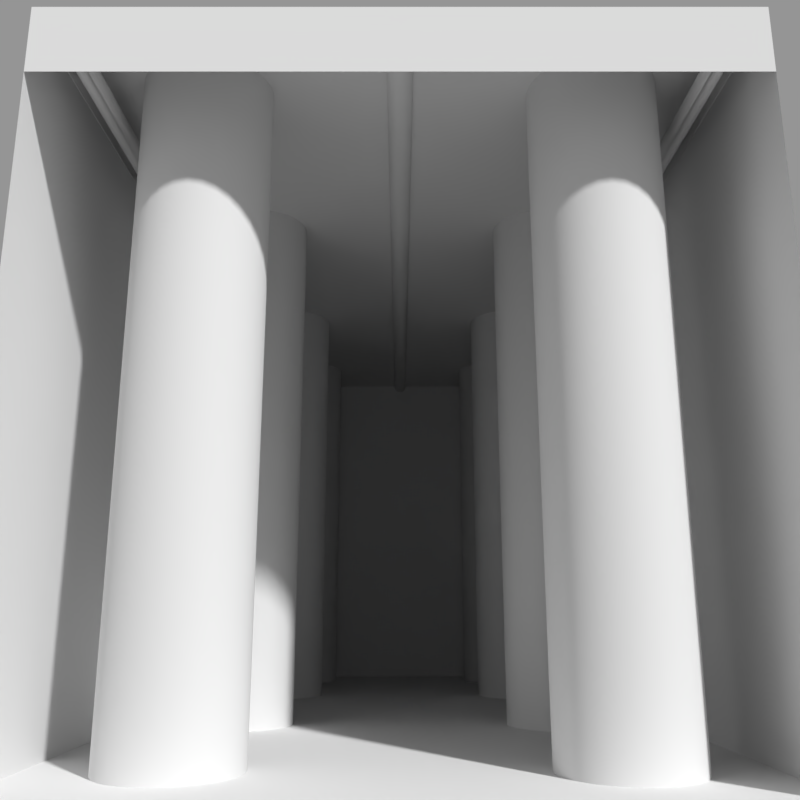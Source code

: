 # Source: pbrt-cylinders_2_79.blend  (saved by Blender 2.79.0; exported with 4.5.12 LTS)
import bpy
from mathutils import Matrix  # noqa: F401  (used for matrix-valued properties, if any)

bpy.ops.wm.read_factory_settings(use_empty=True)
scene = bpy.context.scene
scene.name = 'Scene'

# ---- collections
col_collection_1 = bpy.data.collections.new('Collection 1'); scene.collection.children.link(col_collection_1)

# ---- materials (node trees are filled in below, after node groups)
mat_pbrtcylinderemitmiddle = bpy.data.materials.new('PbrtCylinderEmitMiddle')
mat_pbrtcylinderemitmiddle.alpha_threshold = 0.0
mat_pbrtcylinderemitmiddle.use_transparent_shadow = False
mat_pbrtcylinderemitmiddle.roughness = 0.0
mat_pbrtcylinderemitmiddle.specular_intensity = 0.0
mat_pbrtcylinderopen2 = bpy.data.materials.new('PbrtCylinderOpen2')
mat_pbrtcylinderopen2.alpha_threshold = 0.0
mat_pbrtcylinderopen2.use_transparent_shadow = False
mat_pbrtcylinderopen2.roughness = 2.98e-08
mat_pbrtcylinderopen2.specular_intensity = 0.0
mat_pbrtcylinderopen1 = bpy.data.materials.new('PbrtCylinderOpen1')
mat_pbrtcylinderopen1.alpha_threshold = 0.0
mat_pbrtcylinderopen1.use_transparent_shadow = False
mat_pbrtcylinderopen1.roughness = 2.98e-08
mat_pbrtcylinderopen1.specular_intensity = 0.0
mat_pbrtcylinderemit2 = bpy.data.materials.new('PbrtCylinderEmit2')
mat_pbrtcylinderemit2.alpha_threshold = 0.0
mat_pbrtcylinderemit2.use_transparent_shadow = False
mat_pbrtcylinderemit2.roughness = 0.0
mat_pbrtcylinderemit2.specular_intensity = 0.0
mat_pbrtcylinderemit1 = bpy.data.materials.new('PbrtCylinderEmit1')
mat_pbrtcylinderemit1.alpha_threshold = 0.0
mat_pbrtcylinderemit1.use_transparent_shadow = False
mat_pbrtcylinderemit1.roughness = 0.0
mat_pbrtcylinderemit1.specular_intensity = 0.0
mat_pbrtcylinderr4 = bpy.data.materials.new('PbrtCylinderR4')
mat_pbrtcylinderr4.alpha_threshold = 0.0
mat_pbrtcylinderr4.use_transparent_shadow = False
mat_pbrtcylinderr4.roughness = 2.98e-08
mat_pbrtcylinderr4.specular_intensity = 0.0
mat_pbrtcylinderl4 = bpy.data.materials.new('PbrtCylinderL4')
mat_pbrtcylinderl4.alpha_threshold = 0.0
mat_pbrtcylinderl4.use_transparent_shadow = False
mat_pbrtcylinderl4.roughness = 2.98e-08
mat_pbrtcylinderl4.specular_intensity = 0.0
mat_pbrtcylinderl3 = bpy.data.materials.new('PbrtCylinderL3')
mat_pbrtcylinderl3.alpha_threshold = 0.0
mat_pbrtcylinderl3.use_transparent_shadow = False
mat_pbrtcylinderl3.roughness = 2.98e-08
mat_pbrtcylinderl3.specular_intensity = 0.0
mat_pbrtcylinderr3 = bpy.data.materials.new('PbrtCylinderR3')
mat_pbrtcylinderr3.alpha_threshold = 0.0
mat_pbrtcylinderr3.use_transparent_shadow = False
mat_pbrtcylinderr3.roughness = 2.98e-08
mat_pbrtcylinderr3.specular_intensity = 0.0
mat_pbrtcylinderl2 = bpy.data.materials.new('PbrtCylinderL2')
mat_pbrtcylinderl2.alpha_threshold = 0.0
mat_pbrtcylinderl2.use_transparent_shadow = False
mat_pbrtcylinderl2.roughness = 2.98e-08
mat_pbrtcylinderl2.specular_intensity = 0.0
mat_pbrtcylinderr2 = bpy.data.materials.new('PbrtCylinderR2')
mat_pbrtcylinderr2.alpha_threshold = 0.0
mat_pbrtcylinderr2.use_transparent_shadow = False
mat_pbrtcylinderr2.roughness = 2.98e-08
mat_pbrtcylinderr2.specular_intensity = 0.0
mat_pbrtcylinderr1 = bpy.data.materials.new('PbrtCylinderR1')
mat_pbrtcylinderr1.alpha_threshold = 0.0
mat_pbrtcylinderr1.use_transparent_shadow = False
mat_pbrtcylinderr1.roughness = 2.98e-08
mat_pbrtcylinderr1.specular_intensity = 0.0
mat_pbrtcylinderl1 = bpy.data.materials.new('PbrtCylinderL1')
mat_pbrtcylinderl1.alpha_threshold = 0.0
mat_pbrtcylinderl1.use_transparent_shadow = False
mat_pbrtcylinderl1.roughness = 2.98e-08
mat_pbrtcylinderl1.specular_intensity = 0.0
mat_room = bpy.data.materials.new('Room')
mat_room.alpha_threshold = 0.0
mat_room.use_transparent_shadow = False
mat_room.roughness = 0.0
mat_room.specular_intensity = 0.0

# ---- material node trees

# ---- cameras
cam_camera = bpy.data.cameras.new('Camera')
cam_camera.clip_end = 100.0
cam_camera.lens = 34.31
cam_camera.sensor_width = 32.0
cam_camera.sensor_height = 18.0
cam_camera.display_size = 2.0
cam_camera.lens_unit = 'FOV'
cam_camera.dof.focus_distance = 0.0
cam_camera.dof.aperture_fstop = 128.0
cam_camera.dof.aperture_blades = 6

# ---- meshes
me_pbrtcylinderemitmiddle = bpy.data.meshes.new('PbrtCylinderEmitMiddle')
me_pbrtcylinderemitmiddle.from_pydata([(0.2, 0.0, -10.0), (0.2, 0.0, 10.0), (0.199, 0.0196, -10.0), (0.199, 0.0196, 10.0), (0.1962, 0.03902, -10.0), (0.1962, 0.03902, 10.0), (0.1914, 0.05806, -10.0), (0.1914, 0.05806, 10.0), (0.1848, 0.07654, -10.0), (0.1848, 0.07654, 10.0), (0.1764, 0.09428, -10.0), (0.1764, 0.09428, 10.0), (0.1663, 0.1111, -10.0), (0.1663, 0.1111, 10.0), (0.1546, 0.1269, -10.0), (0.1546, 0.1269, 10.0), (0.1414, 0.1414, -10.0), (0.1414, 0.1414, 10.0), (0.1269, 0.1546, -10.0), (0.1269, 0.1546, 10.0), (0.1111, 0.1663, -10.0), (0.1111, 0.1663, 10.0), (0.09428, 0.1764, -10.0), (0.09428, 0.1764, 10.0), (0.07654, 0.1848, -10.0), (0.07654, 0.1848, 10.0), (0.05806, 0.1914, -10.0), (0.05806, 0.1914, 10.0), (0.03902, 0.1962, -10.0), (0.03902, 0.1962, 10.0), (0.0196, 0.199, -10.0), (0.0196, 0.199, 10.0), (1.863e-09, 0.2, -10.0), (1.863e-09, 0.2, 10.0), (-0.0196, 0.199, -10.0), (-0.0196, 0.199, 10.0), (-0.03902, 0.1962, -10.0), (-0.03902, 0.1962, 10.0), (-0.05806, 0.1914, -10.0), (-0.05806, 0.1914, 10.0), (-0.07654, 0.1848, -10.0), (-0.07654, 0.1848, 10.0), (-0.09428, 0.1764, -10.0), (-0.09428, 0.1764, 10.0), (-0.1111, 0.1663, -10.0), (-0.1111, 0.1663, 10.0), (-0.1269, 0.1546, -10.0), (-0.1269, 0.1546, 10.0), (-0.1414, 0.1414, -10.0), (-0.1414, 0.1414, 10.0), (-0.1546, 0.1269, -10.0), (-0.1546, 0.1269, 10.0), (-0.1663, 0.1111, -10.0), (-0.1663, 0.1111, 10.0), (-0.1764, 0.09428, -10.0), (-0.1764, 0.09428, 10.0), (-0.1848, 0.07654, -10.0), (-0.1848, 0.07654, 10.0), (-0.1914, 0.05806, -10.0), (-0.1914, 0.05806, 10.0), (-0.1962, 0.03902, -10.0), (-0.1962, 0.03902, 10.0), (-0.199, 0.0196, -10.0), (-0.199, 0.0196, 10.0), (-0.2, -1.304e-08, -10.0), (-0.2, -1.304e-08, 10.0)], [], [(0, 2, 3, 1), (2, 4, 5, 3), (4, 6, 7, 5), (6, 8, 9, 7), (8, 10, 11, 9), (10, 12, 13, 11), (12, 14, 15, 13), (14, 16, 17, 15), (16, 18, 19, 17), (18, 20, 21, 19), (20, 22, 23, 21), (22, 24, 25, 23), (24, 26, 27, 25), (26, 28, 29, 27), (28, 30, 31, 29), (30, 32, 33, 31), (32, 34, 35, 33), (34, 36, 37, 35), (36, 38, 39, 37), (38, 40, 41, 39), (40, 42, 43, 41), (42, 44, 45, 43), (44, 46, 47, 45), (46, 48, 49, 47), (48, 50, 51, 49), (50, 52, 53, 51), (52, 54, 55, 53), (54, 56, 57, 55), (56, 58, 59, 57), (58, 60, 61, 59), (60, 62, 63, 61), (62, 64, 65, 63)])
me_pbrtcylinderemitmiddle.polygons.foreach_set('use_smooth', [True] * 32)
me_pbrtcylinderemitmiddle.materials.append(mat_pbrtcylinderemitmiddle)
me_pbrtcylinderemitmiddle.use_remesh_preserve_volume = False
me_pbrtcylinderemitmiddle.use_remesh_preserve_attributes = False
me_pbrtcylinderemitmiddle.use_mirror_vertex_groups = False
me_pbrtcylinderemitmiddle.update()
me_pbrtcylinderopen2 = bpy.data.meshes.new('PbrtCylinderOpen2')
me_pbrtcylinderopen2.from_pydata([(0.2, 0.0, -10.0), (0.2, 0.0, 10.0), (0.1978, 0.02935, -10.0), (0.1978, 0.02935, 10.0), (0.1914, 0.05806, -10.0), (0.1914, 0.05806, 10.0), (0.1808, 0.08551, -10.0), (0.1808, 0.08551, 10.0), (0.1663, 0.1111, -10.0), (0.1663, 0.1111, 10.0), (0.1482, 0.1343, -10.0), (0.1482, 0.1343, 10.0), (0.1269, 0.1546, -10.0), (0.1269, 0.1546, 10.0), (0.1028, 0.1715, -10.0), (0.1028, 0.1715, 10.0), (0.07654, 0.1848, -10.0), (0.07654, 0.1848, 10.0), (0.0486, 0.194, -10.0), (0.0486, 0.194, 10.0), (0.0196, 0.199, -10.0), (0.0196, 0.199, 10.0), (-0.009814, 0.1998, -10.0), (-0.009814, 0.1998, 10.0), (-0.03902, 0.1962, -10.0), (-0.03902, 0.1962, 10.0), (-0.06738, 0.1883, -10.0), (-0.06738, 0.1883, 10.0), (-0.09428, 0.1764, -10.0), (-0.09428, 0.1764, 10.0), (-0.1191, 0.1606, -10.0), (-0.1191, 0.1606, 10.0), (-0.1414, 0.1414, -10.0), (-0.1414, 0.1414, 10.0), (-0.1606, 0.1191, -10.0), (-0.1606, 0.1191, 10.0), (-0.1764, 0.09428, -10.0), (-0.1764, 0.09428, 10.0), (-0.1883, 0.06738, -10.0), (-0.1883, 0.06738, 10.0), (-0.1962, 0.03902, -10.0), (-0.1962, 0.03902, 10.0), (-0.1998, 0.009814, -10.0), (-0.1998, 0.009814, 10.0), (-0.199, -0.0196, -10.0), (-0.199, -0.0196, 10.0), (-0.194, -0.0486, -10.0), (-0.194, -0.0486, 10.0), (-0.1848, -0.07654, -10.0), (-0.1848, -0.07654, 10.0), (-0.1715, -0.1028, -10.0), (-0.1715, -0.1028, 10.0), (-0.1546, -0.1269, -10.0), (-0.1546, -0.1269, 10.0), (-0.1343, -0.1482, -10.0), (-0.1343, -0.1482, 10.0), (-0.1111, -0.1663, -10.0), (-0.1111, -0.1663, 10.0), (-0.08551, -0.1808, -10.0), (-0.08551, -0.1808, 10.0), (-0.05806, -0.1914, -10.0), (-0.05806, -0.1914, 10.0), (-0.02935, -0.1978, -10.0), (-0.02935, -0.1978, 10.0), (-2.608e-08, -0.2, -10.0), (-2.608e-08, -0.2, 10.0)], [], [(0, 2, 3, 1), (2, 4, 5, 3), (4, 6, 7, 5), (6, 8, 9, 7), (8, 10, 11, 9), (10, 12, 13, 11), (12, 14, 15, 13), (14, 16, 17, 15), (16, 18, 19, 17), (18, 20, 21, 19), (20, 22, 23, 21), (22, 24, 25, 23), (24, 26, 27, 25), (26, 28, 29, 27), (28, 30, 31, 29), (30, 32, 33, 31), (32, 34, 35, 33), (34, 36, 37, 35), (36, 38, 39, 37), (38, 40, 41, 39), (40, 42, 43, 41), (42, 44, 45, 43), (44, 46, 47, 45), (46, 48, 49, 47), (48, 50, 51, 49), (50, 52, 53, 51), (52, 54, 55, 53), (54, 56, 57, 55), (56, 58, 59, 57), (58, 60, 61, 59), (60, 62, 63, 61), (62, 64, 65, 63)])
me_pbrtcylinderopen2.polygons.foreach_set('use_smooth', [True] * 32)
me_pbrtcylinderopen2.materials.append(mat_pbrtcylinderopen2)
me_pbrtcylinderopen2.use_remesh_preserve_volume = False
me_pbrtcylinderopen2.use_remesh_preserve_attributes = False
me_pbrtcylinderopen2.use_mirror_vertex_groups = False
me_pbrtcylinderopen2.update()
me_pbrtcylinderopen1 = bpy.data.meshes.new('PbrtCylinderOpen1')
me_pbrtcylinderopen1.from_pydata([(0.2, 0.0, -10.0), (0.2, 0.0, 10.0), (0.1978, 0.02935, -10.0), (0.1978, 0.02935, 10.0), (0.1914, 0.05806, -10.0), (0.1914, 0.05806, 10.0), (0.1808, 0.08551, -10.0), (0.1808, 0.08551, 10.0), (0.1663, 0.1111, -10.0), (0.1663, 0.1111, 10.0), (0.1482, 0.1343, -10.0), (0.1482, 0.1343, 10.0), (0.1269, 0.1546, -10.0), (0.1269, 0.1546, 10.0), (0.1028, 0.1715, -10.0), (0.1028, 0.1715, 10.0), (0.07654, 0.1848, -10.0), (0.07654, 0.1848, 10.0), (0.0486, 0.194, -10.0), (0.0486, 0.194, 10.0), (0.0196, 0.199, -10.0), (0.0196, 0.199, 10.0), (-0.009814, 0.1998, -10.0), (-0.009814, 0.1998, 10.0), (-0.03902, 0.1962, -10.0), (-0.03902, 0.1962, 10.0), (-0.06738, 0.1883, -10.0), (-0.06738, 0.1883, 10.0), (-0.09428, 0.1764, -10.0), (-0.09428, 0.1764, 10.0), (-0.1191, 0.1606, -10.0), (-0.1191, 0.1606, 10.0), (-0.1414, 0.1414, -10.0), (-0.1414, 0.1414, 10.0), (-0.1606, 0.1191, -10.0), (-0.1606, 0.1191, 10.0), (-0.1764, 0.09428, -10.0), (-0.1764, 0.09428, 10.0), (-0.1883, 0.06738, -10.0), (-0.1883, 0.06738, 10.0), (-0.1962, 0.03902, -10.0), (-0.1962, 0.03902, 10.0), (-0.1998, 0.009814, -10.0), (-0.1998, 0.009814, 10.0), (-0.199, -0.0196, -10.0), (-0.199, -0.0196, 10.0), (-0.194, -0.0486, -10.0), (-0.194, -0.0486, 10.0), (-0.1848, -0.07654, -10.0), (-0.1848, -0.07654, 10.0), (-0.1715, -0.1028, -10.0), (-0.1715, -0.1028, 10.0), (-0.1546, -0.1269, -10.0), (-0.1546, -0.1269, 10.0), (-0.1343, -0.1482, -10.0), (-0.1343, -0.1482, 10.0), (-0.1111, -0.1663, -10.0), (-0.1111, -0.1663, 10.0), (-0.08551, -0.1808, -10.0), (-0.08551, -0.1808, 10.0), (-0.05806, -0.1914, -10.0), (-0.05806, -0.1914, 10.0), (-0.02935, -0.1978, -10.0), (-0.02935, -0.1978, 10.0), (-2.608e-08, -0.2, -10.0), (-2.608e-08, -0.2, 10.0)], [], [(0, 2, 3, 1), (2, 4, 5, 3), (4, 6, 7, 5), (6, 8, 9, 7), (8, 10, 11, 9), (10, 12, 13, 11), (12, 14, 15, 13), (14, 16, 17, 15), (16, 18, 19, 17), (18, 20, 21, 19), (20, 22, 23, 21), (22, 24, 25, 23), (24, 26, 27, 25), (26, 28, 29, 27), (28, 30, 31, 29), (30, 32, 33, 31), (32, 34, 35, 33), (34, 36, 37, 35), (36, 38, 39, 37), (38, 40, 41, 39), (40, 42, 43, 41), (42, 44, 45, 43), (44, 46, 47, 45), (46, 48, 49, 47), (48, 50, 51, 49), (50, 52, 53, 51), (52, 54, 55, 53), (54, 56, 57, 55), (56, 58, 59, 57), (58, 60, 61, 59), (60, 62, 63, 61), (62, 64, 65, 63)])
me_pbrtcylinderopen1.polygons.foreach_set('use_smooth', [True] * 32)
me_pbrtcylinderopen1.materials.append(mat_pbrtcylinderopen1)
me_pbrtcylinderopen1.use_remesh_preserve_volume = False
me_pbrtcylinderopen1.use_remesh_preserve_attributes = False
me_pbrtcylinderopen1.use_mirror_vertex_groups = False
me_pbrtcylinderopen1.update()
me_pbrtcylinderemit2 = bpy.data.meshes.new('PbrtCylinderEmit2')
me_pbrtcylinderemit2.from_pydata([(0.1, 0.0, -10.0), (0.1, 0.0, 10.0), (0.09808, 0.01951, -10.0), (0.09808, 0.01951, 10.0), (0.09239, 0.03827, -10.0), (0.09239, 0.03827, 10.0), (0.08315, 0.05556, -10.0), (0.08315, 0.05556, 10.0), (0.07071, 0.07071, -10.0), (0.07071, 0.07071, 10.0), (0.05556, 0.08315, -10.0), (0.05556, 0.08315, 10.0), (0.03827, 0.09239, -10.0), (0.03827, 0.09239, 10.0), (0.01951, 0.09808, -10.0), (0.01951, 0.09808, 10.0), (-7.451e-09, 0.1, -10.0), (-7.451e-09, 0.1, 10.0), (-0.01951, 0.09808, -10.0), (-0.01951, 0.09808, 10.0), (-0.03827, 0.09239, -10.0), (-0.03827, 0.09239, 10.0), (-0.05556, 0.08315, -10.0), (-0.05556, 0.08315, 10.0), (-0.07071, 0.07071, -10.0), (-0.07071, 0.07071, 10.0), (-0.08315, 0.05556, -10.0), (-0.08315, 0.05556, 10.0), (-0.09239, 0.03827, -10.0), (-0.09239, 0.03827, 10.0), (-0.09808, 0.01951, -10.0), (-0.09808, 0.01951, 10.0), (-0.1, -1.118e-08, -10.0), (-0.1, -1.118e-08, 10.0), (-0.09808, -0.01951, -10.0), (-0.09808, -0.01951, 10.0), (-0.09239, -0.03827, -10.0), (-0.09239, -0.03827, 10.0), (-0.08315, -0.05556, -10.0), (-0.08315, -0.05556, 10.0), (-0.07071, -0.07071, -10.0), (-0.07071, -0.07071, 10.0), (-0.05556, -0.08315, -10.0), (-0.05556, -0.08315, 10.0), (-0.03827, -0.09239, -10.0), (-0.03827, -0.09239, 10.0), (-0.01951, -0.09808, -10.0), (-0.01951, -0.09808, 10.0), (1.49e-08, -0.1, -10.0), (1.49e-08, -0.1, 10.0), (0.01951, -0.09808, -10.0), (0.01951, -0.09808, 10.0), (0.03827, -0.09239, -10.0), (0.03827, -0.09239, 10.0), (0.05556, -0.08315, -10.0), (0.05556, -0.08315, 10.0), (0.07071, -0.07071, -10.0), (0.07071, -0.07071, 10.0), (0.08315, -0.05556, -10.0), (0.08315, -0.05556, 10.0), (0.09239, -0.03827, -10.0), (0.09239, -0.03827, 10.0), (0.09808, -0.01951, -10.0), (0.09808, -0.01951, 10.0)], [], [(0, 2, 3, 1), (2, 4, 5, 3), (4, 6, 7, 5), (6, 8, 9, 7), (8, 10, 11, 9), (10, 12, 13, 11), (12, 14, 15, 13), (14, 16, 17, 15), (16, 18, 19, 17), (18, 20, 21, 19), (20, 22, 23, 21), (22, 24, 25, 23), (24, 26, 27, 25), (26, 28, 29, 27), (28, 30, 31, 29), (30, 32, 33, 31), (32, 34, 35, 33), (34, 36, 37, 35), (36, 38, 39, 37), (38, 40, 41, 39), (40, 42, 43, 41), (42, 44, 45, 43), (44, 46, 47, 45), (46, 48, 49, 47), (48, 50, 51, 49), (50, 52, 53, 51), (52, 54, 55, 53), (54, 56, 57, 55), (56, 58, 59, 57), (58, 60, 61, 59), (60, 62, 63, 61), (62, 0, 1, 63)])
me_pbrtcylinderemit2.polygons.foreach_set('use_smooth', [True] * 32)
me_pbrtcylinderemit2.materials.append(mat_pbrtcylinderemit2)
me_pbrtcylinderemit2.use_remesh_preserve_volume = False
me_pbrtcylinderemit2.use_remesh_preserve_attributes = False
me_pbrtcylinderemit2.use_mirror_vertex_groups = False
me_pbrtcylinderemit2.update()
me_pbrtcylinderemit1 = bpy.data.meshes.new('PbrtCylinderEmit1')
me_pbrtcylinderemit1.from_pydata([(0.1, 0.0, -10.0), (0.1, 0.0, 10.0), (0.09808, 0.01951, -10.0), (0.09808, 0.01951, 10.0), (0.09239, 0.03827, -10.0), (0.09239, 0.03827, 10.0), (0.08315, 0.05556, -10.0), (0.08315, 0.05556, 10.0), (0.07071, 0.07071, -10.0), (0.07071, 0.07071, 10.0), (0.05556, 0.08315, -10.0), (0.05556, 0.08315, 10.0), (0.03827, 0.09239, -10.0), (0.03827, 0.09239, 10.0), (0.01951, 0.09808, -10.0), (0.01951, 0.09808, 10.0), (-7.451e-09, 0.1, -10.0), (-7.451e-09, 0.1, 10.0), (-0.01951, 0.09808, -10.0), (-0.01951, 0.09808, 10.0), (-0.03827, 0.09239, -10.0), (-0.03827, 0.09239, 10.0), (-0.05556, 0.08315, -10.0), (-0.05556, 0.08315, 10.0), (-0.07071, 0.07071, -10.0), (-0.07071, 0.07071, 10.0), (-0.08315, 0.05556, -10.0), (-0.08315, 0.05556, 10.0), (-0.09239, 0.03827, -10.0), (-0.09239, 0.03827, 10.0), (-0.09808, 0.01951, -10.0), (-0.09808, 0.01951, 10.0), (-0.1, -1.118e-08, -10.0), (-0.1, -1.118e-08, 10.0), (-0.09808, -0.01951, -10.0), (-0.09808, -0.01951, 10.0), (-0.09239, -0.03827, -10.0), (-0.09239, -0.03827, 10.0), (-0.08315, -0.05556, -10.0), (-0.08315, -0.05556, 10.0), (-0.07071, -0.07071, -10.0), (-0.07071, -0.07071, 10.0), (-0.05556, -0.08315, -10.0), (-0.05556, -0.08315, 10.0), (-0.03827, -0.09239, -10.0), (-0.03827, -0.09239, 10.0), (-0.01951, -0.09808, -10.0), (-0.01951, -0.09808, 10.0), (1.49e-08, -0.1, -10.0), (1.49e-08, -0.1, 10.0), (0.01951, -0.09808, -10.0), (0.01951, -0.09808, 10.0), (0.03827, -0.09239, -10.0), (0.03827, -0.09239, 10.0), (0.05556, -0.08315, -10.0), (0.05556, -0.08315, 10.0), (0.07071, -0.07071, -10.0), (0.07071, -0.07071, 10.0), (0.08315, -0.05556, -10.0), (0.08315, -0.05556, 10.0), (0.09239, -0.03827, -10.0), (0.09239, -0.03827, 10.0), (0.09808, -0.01951, -10.0), (0.09808, -0.01951, 10.0)], [], [(0, 2, 3, 1), (2, 4, 5, 3), (4, 6, 7, 5), (6, 8, 9, 7), (8, 10, 11, 9), (10, 12, 13, 11), (12, 14, 15, 13), (14, 16, 17, 15), (16, 18, 19, 17), (18, 20, 21, 19), (20, 22, 23, 21), (22, 24, 25, 23), (24, 26, 27, 25), (26, 28, 29, 27), (28, 30, 31, 29), (30, 32, 33, 31), (32, 34, 35, 33), (34, 36, 37, 35), (36, 38, 39, 37), (38, 40, 41, 39), (40, 42, 43, 41), (42, 44, 45, 43), (44, 46, 47, 45), (46, 48, 49, 47), (48, 50, 51, 49), (50, 52, 53, 51), (52, 54, 55, 53), (54, 56, 57, 55), (56, 58, 59, 57), (58, 60, 61, 59), (60, 62, 63, 61), (62, 0, 1, 63)])
me_pbrtcylinderemit1.polygons.foreach_set('use_smooth', [True] * 32)
me_pbrtcylinderemit1.materials.append(mat_pbrtcylinderemit1)
me_pbrtcylinderemit1.use_remesh_preserve_volume = False
me_pbrtcylinderemit1.use_remesh_preserve_attributes = False
me_pbrtcylinderemit1.use_mirror_vertex_groups = False
me_pbrtcylinderemit1.update()
me_pbrtcylinderr4 = bpy.data.meshes.new('PbrtCylinderR4')
me_pbrtcylinderr4.from_pydata([(1.0, 0.0, 0.0), (1.0, 0.0, 10.0), (0.9808, 0.1951, 0.0), (0.9808, 0.1951, 10.0), (0.9239, 0.3827, 0.0), (0.9239, 0.3827, 10.0), (0.8315, 0.5556, 0.0), (0.8315, 0.5556, 10.0), (0.7071, 0.7071, 0.0), (0.7071, 0.7071, 10.0), (0.5556, 0.8315, 0.0), (0.5556, 0.8315, 10.0), (0.3827, 0.9239, 0.0), (0.3827, 0.9239, 10.0), (0.1951, 0.9808, 0.0), (0.1951, 0.9808, 10.0), (-1.639e-07, 1.0, 0.0), (-1.639e-07, 1.0, 10.0), (-0.1951, 0.9808, 0.0), (-0.1951, 0.9808, 10.0), (-0.3827, 0.9239, 0.0), (-0.3827, 0.9239, 10.0), (-0.5556, 0.8315, 0.0), (-0.5556, 0.8315, 10.0), (-0.7071, 0.7071, 0.0), (-0.7071, 0.7071, 10.0), (-0.8315, 0.5556, 0.0), (-0.8315, 0.5556, 10.0), (-0.9239, 0.3827, 0.0), (-0.9239, 0.3827, 10.0), (-0.9808, 0.1951, 0.0), (-0.9808, 0.1951, 10.0), (-1.0, -3.278e-07, 0.0), (-1.0, -3.278e-07, 10.0), (-0.9808, -0.1951, 0.0), (-0.9808, -0.1951, 10.0), (-0.9239, -0.3827, 0.0), (-0.9239, -0.3827, 10.0), (-0.8315, -0.5556, 0.0), (-0.8315, -0.5556, 10.0), (-0.7071, -0.7071, 0.0), (-0.7071, -0.7071, 10.0), (-0.5556, -0.8315, 0.0), (-0.5556, -0.8315, 10.0), (-0.3827, -0.9239, 0.0), (-0.3827, -0.9239, 10.0), (-0.1951, -0.9808, 0.0), (-0.1951, -0.9808, 10.0), (4.47e-07, -1.0, 0.0), (4.47e-07, -1.0, 10.0), (0.1951, -0.9808, 0.0), (0.1951, -0.9808, 10.0), (0.3827, -0.9239, 0.0), (0.3827, -0.9239, 10.0), (0.5556, -0.8315, 0.0), (0.5556, -0.8315, 10.0), (0.7071, -0.7071, 0.0), (0.7071, -0.7071, 10.0), (0.8315, -0.5556, 0.0), (0.8315, -0.5556, 10.0), (0.9239, -0.3827, 0.0), (0.9239, -0.3827, 10.0), (0.9808, -0.1951, 0.0), (0.9808, -0.1951, 10.0)], [], [(0, 2, 3, 1), (2, 4, 5, 3), (4, 6, 7, 5), (6, 8, 9, 7), (8, 10, 11, 9), (10, 12, 13, 11), (12, 14, 15, 13), (14, 16, 17, 15), (16, 18, 19, 17), (18, 20, 21, 19), (20, 22, 23, 21), (22, 24, 25, 23), (24, 26, 27, 25), (26, 28, 29, 27), (28, 30, 31, 29), (30, 32, 33, 31), (32, 34, 35, 33), (34, 36, 37, 35), (36, 38, 39, 37), (38, 40, 41, 39), (40, 42, 43, 41), (42, 44, 45, 43), (44, 46, 47, 45), (46, 48, 49, 47), (48, 50, 51, 49), (50, 52, 53, 51), (52, 54, 55, 53), (54, 56, 57, 55), (56, 58, 59, 57), (58, 60, 61, 59), (60, 62, 63, 61), (62, 0, 1, 63)])
me_pbrtcylinderr4.polygons.foreach_set('use_smooth', [True] * 32)
me_pbrtcylinderr4.materials.append(mat_pbrtcylinderr4)
me_pbrtcylinderr4.use_remesh_preserve_volume = False
me_pbrtcylinderr4.use_remesh_preserve_attributes = False
me_pbrtcylinderr4.use_mirror_vertex_groups = False
me_pbrtcylinderr4.update()
me_pbrtcylinderl4 = bpy.data.meshes.new('PbrtCylinderL4')
me_pbrtcylinderl4.from_pydata([(1.0, 0.0, 0.0), (1.0, 0.0, 10.0), (0.9808, 0.1951, 0.0), (0.9808, 0.1951, 10.0), (0.9239, 0.3827, 0.0), (0.9239, 0.3827, 10.0), (0.8315, 0.5556, 0.0), (0.8315, 0.5556, 10.0), (0.7071, 0.7071, 0.0), (0.7071, 0.7071, 10.0), (0.5556, 0.8315, 0.0), (0.5556, 0.8315, 10.0), (0.3827, 0.9239, 0.0), (0.3827, 0.9239, 10.0), (0.1951, 0.9808, 0.0), (0.1951, 0.9808, 10.0), (-1.639e-07, 1.0, 0.0), (-1.639e-07, 1.0, 10.0), (-0.1951, 0.9808, 0.0), (-0.1951, 0.9808, 10.0), (-0.3827, 0.9239, 0.0), (-0.3827, 0.9239, 10.0), (-0.5556, 0.8315, 0.0), (-0.5556, 0.8315, 10.0), (-0.7071, 0.7071, 0.0), (-0.7071, 0.7071, 10.0), (-0.8315, 0.5556, 0.0), (-0.8315, 0.5556, 10.0), (-0.9239, 0.3827, 0.0), (-0.9239, 0.3827, 10.0), (-0.9808, 0.1951, 0.0), (-0.9808, 0.1951, 10.0), (-1.0, -3.278e-07, 0.0), (-1.0, -3.278e-07, 10.0), (-0.9808, -0.1951, 0.0), (-0.9808, -0.1951, 10.0), (-0.9239, -0.3827, 0.0), (-0.9239, -0.3827, 10.0), (-0.8315, -0.5556, 0.0), (-0.8315, -0.5556, 10.0), (-0.7071, -0.7071, 0.0), (-0.7071, -0.7071, 10.0), (-0.5556, -0.8315, 0.0), (-0.5556, -0.8315, 10.0), (-0.3827, -0.9239, 0.0), (-0.3827, -0.9239, 10.0), (-0.1951, -0.9808, 0.0), (-0.1951, -0.9808, 10.0), (4.47e-07, -1.0, 0.0), (4.47e-07, -1.0, 10.0), (0.1951, -0.9808, 0.0), (0.1951, -0.9808, 10.0), (0.3827, -0.9239, 0.0), (0.3827, -0.9239, 10.0), (0.5556, -0.8315, 0.0), (0.5556, -0.8315, 10.0), (0.7071, -0.7071, 0.0), (0.7071, -0.7071, 10.0), (0.8315, -0.5556, 0.0), (0.8315, -0.5556, 10.0), (0.9239, -0.3827, 0.0), (0.9239, -0.3827, 10.0), (0.9808, -0.1951, 0.0), (0.9808, -0.1951, 10.0)], [], [(0, 2, 3, 1), (2, 4, 5, 3), (4, 6, 7, 5), (6, 8, 9, 7), (8, 10, 11, 9), (10, 12, 13, 11), (12, 14, 15, 13), (14, 16, 17, 15), (16, 18, 19, 17), (18, 20, 21, 19), (20, 22, 23, 21), (22, 24, 25, 23), (24, 26, 27, 25), (26, 28, 29, 27), (28, 30, 31, 29), (30, 32, 33, 31), (32, 34, 35, 33), (34, 36, 37, 35), (36, 38, 39, 37), (38, 40, 41, 39), (40, 42, 43, 41), (42, 44, 45, 43), (44, 46, 47, 45), (46, 48, 49, 47), (48, 50, 51, 49), (50, 52, 53, 51), (52, 54, 55, 53), (54, 56, 57, 55), (56, 58, 59, 57), (58, 60, 61, 59), (60, 62, 63, 61), (62, 0, 1, 63)])
me_pbrtcylinderl4.polygons.foreach_set('use_smooth', [True] * 32)
me_pbrtcylinderl4.materials.append(mat_pbrtcylinderl4)
me_pbrtcylinderl4.use_remesh_preserve_volume = False
me_pbrtcylinderl4.use_remesh_preserve_attributes = False
me_pbrtcylinderl4.use_mirror_vertex_groups = False
me_pbrtcylinderl4.update()
me_pbrtcylinderl3 = bpy.data.meshes.new('PbrtCylinderL3')
me_pbrtcylinderl3.from_pydata([(1.0, 0.0, 0.0), (1.0, 0.0, 10.0), (0.9808, 0.1951, 0.0), (0.9808, 0.1951, 10.0), (0.9239, 0.3827, 0.0), (0.9239, 0.3827, 10.0), (0.8315, 0.5556, 0.0), (0.8315, 0.5556, 10.0), (0.7071, 0.7071, 0.0), (0.7071, 0.7071, 10.0), (0.5556, 0.8315, 0.0), (0.5556, 0.8315, 10.0), (0.3827, 0.9239, 0.0), (0.3827, 0.9239, 10.0), (0.1951, 0.9808, 0.0), (0.1951, 0.9808, 10.0), (-1.639e-07, 1.0, 0.0), (-1.639e-07, 1.0, 10.0), (-0.1951, 0.9808, 0.0), (-0.1951, 0.9808, 10.0), (-0.3827, 0.9239, 0.0), (-0.3827, 0.9239, 10.0), (-0.5556, 0.8315, 0.0), (-0.5556, 0.8315, 10.0), (-0.7071, 0.7071, 0.0), (-0.7071, 0.7071, 10.0), (-0.8315, 0.5556, 0.0), (-0.8315, 0.5556, 10.0), (-0.9239, 0.3827, 0.0), (-0.9239, 0.3827, 10.0), (-0.9808, 0.1951, 0.0), (-0.9808, 0.1951, 10.0), (-1.0, -3.278e-07, 0.0), (-1.0, -3.278e-07, 10.0), (-0.9808, -0.1951, 0.0), (-0.9808, -0.1951, 10.0), (-0.9239, -0.3827, 0.0), (-0.9239, -0.3827, 10.0), (-0.8315, -0.5556, 0.0), (-0.8315, -0.5556, 10.0), (-0.7071, -0.7071, 0.0), (-0.7071, -0.7071, 10.0), (-0.5556, -0.8315, 0.0), (-0.5556, -0.8315, 10.0), (-0.3827, -0.9239, 0.0), (-0.3827, -0.9239, 10.0), (-0.1951, -0.9808, 0.0), (-0.1951, -0.9808, 10.0), (4.47e-07, -1.0, 0.0), (4.47e-07, -1.0, 10.0), (0.1951, -0.9808, 0.0), (0.1951, -0.9808, 10.0), (0.3827, -0.9239, 0.0), (0.3827, -0.9239, 10.0), (0.5556, -0.8315, 0.0), (0.5556, -0.8315, 10.0), (0.7071, -0.7071, 0.0), (0.7071, -0.7071, 10.0), (0.8315, -0.5556, 0.0), (0.8315, -0.5556, 10.0), (0.9239, -0.3827, 0.0), (0.9239, -0.3827, 10.0), (0.9808, -0.1951, 0.0), (0.9808, -0.1951, 10.0)], [], [(0, 2, 3, 1), (2, 4, 5, 3), (4, 6, 7, 5), (6, 8, 9, 7), (8, 10, 11, 9), (10, 12, 13, 11), (12, 14, 15, 13), (14, 16, 17, 15), (16, 18, 19, 17), (18, 20, 21, 19), (20, 22, 23, 21), (22, 24, 25, 23), (24, 26, 27, 25), (26, 28, 29, 27), (28, 30, 31, 29), (30, 32, 33, 31), (32, 34, 35, 33), (34, 36, 37, 35), (36, 38, 39, 37), (38, 40, 41, 39), (40, 42, 43, 41), (42, 44, 45, 43), (44, 46, 47, 45), (46, 48, 49, 47), (48, 50, 51, 49), (50, 52, 53, 51), (52, 54, 55, 53), (54, 56, 57, 55), (56, 58, 59, 57), (58, 60, 61, 59), (60, 62, 63, 61), (62, 0, 1, 63)])
me_pbrtcylinderl3.polygons.foreach_set('use_smooth', [True] * 32)
me_pbrtcylinderl3.materials.append(mat_pbrtcylinderl3)
me_pbrtcylinderl3.use_remesh_preserve_volume = False
me_pbrtcylinderl3.use_remesh_preserve_attributes = False
me_pbrtcylinderl3.use_mirror_vertex_groups = False
me_pbrtcylinderl3.update()
me_pbrtcylinderr3 = bpy.data.meshes.new('PbrtCylinderR3')
me_pbrtcylinderr3.from_pydata([(1.0, 0.0, 0.0), (1.0, 0.0, 10.0), (0.9808, 0.1951, 0.0), (0.9808, 0.1951, 10.0), (0.9239, 0.3827, 0.0), (0.9239, 0.3827, 10.0), (0.8315, 0.5556, 0.0), (0.8315, 0.5556, 10.0), (0.7071, 0.7071, 0.0), (0.7071, 0.7071, 10.0), (0.5556, 0.8315, 0.0), (0.5556, 0.8315, 10.0), (0.3827, 0.9239, 0.0), (0.3827, 0.9239, 10.0), (0.1951, 0.9808, 0.0), (0.1951, 0.9808, 10.0), (-1.639e-07, 1.0, 0.0), (-1.639e-07, 1.0, 10.0), (-0.1951, 0.9808, 0.0), (-0.1951, 0.9808, 10.0), (-0.3827, 0.9239, 0.0), (-0.3827, 0.9239, 10.0), (-0.5556, 0.8315, 0.0), (-0.5556, 0.8315, 10.0), (-0.7071, 0.7071, 0.0), (-0.7071, 0.7071, 10.0), (-0.8315, 0.5556, 0.0), (-0.8315, 0.5556, 10.0), (-0.9239, 0.3827, 0.0), (-0.9239, 0.3827, 10.0), (-0.9808, 0.1951, 0.0), (-0.9808, 0.1951, 10.0), (-1.0, -3.278e-07, 0.0), (-1.0, -3.278e-07, 10.0), (-0.9808, -0.1951, 0.0), (-0.9808, -0.1951, 10.0), (-0.9239, -0.3827, 0.0), (-0.9239, -0.3827, 10.0), (-0.8315, -0.5556, 0.0), (-0.8315, -0.5556, 10.0), (-0.7071, -0.7071, 0.0), (-0.7071, -0.7071, 10.0), (-0.5556, -0.8315, 0.0), (-0.5556, -0.8315, 10.0), (-0.3827, -0.9239, 0.0), (-0.3827, -0.9239, 10.0), (-0.1951, -0.9808, 0.0), (-0.1951, -0.9808, 10.0), (4.47e-07, -1.0, 0.0), (4.47e-07, -1.0, 10.0), (0.1951, -0.9808, 0.0), (0.1951, -0.9808, 10.0), (0.3827, -0.9239, 0.0), (0.3827, -0.9239, 10.0), (0.5556, -0.8315, 0.0), (0.5556, -0.8315, 10.0), (0.7071, -0.7071, 0.0), (0.7071, -0.7071, 10.0), (0.8315, -0.5556, 0.0), (0.8315, -0.5556, 10.0), (0.9239, -0.3827, 0.0), (0.9239, -0.3827, 10.0), (0.9808, -0.1951, 0.0), (0.9808, -0.1951, 10.0)], [], [(0, 2, 3, 1), (2, 4, 5, 3), (4, 6, 7, 5), (6, 8, 9, 7), (8, 10, 11, 9), (10, 12, 13, 11), (12, 14, 15, 13), (14, 16, 17, 15), (16, 18, 19, 17), (18, 20, 21, 19), (20, 22, 23, 21), (22, 24, 25, 23), (24, 26, 27, 25), (26, 28, 29, 27), (28, 30, 31, 29), (30, 32, 33, 31), (32, 34, 35, 33), (34, 36, 37, 35), (36, 38, 39, 37), (38, 40, 41, 39), (40, 42, 43, 41), (42, 44, 45, 43), (44, 46, 47, 45), (46, 48, 49, 47), (48, 50, 51, 49), (50, 52, 53, 51), (52, 54, 55, 53), (54, 56, 57, 55), (56, 58, 59, 57), (58, 60, 61, 59), (60, 62, 63, 61), (62, 0, 1, 63)])
me_pbrtcylinderr3.polygons.foreach_set('use_smooth', [True] * 32)
me_pbrtcylinderr3.materials.append(mat_pbrtcylinderr3)
me_pbrtcylinderr3.use_remesh_preserve_volume = False
me_pbrtcylinderr3.use_remesh_preserve_attributes = False
me_pbrtcylinderr3.use_mirror_vertex_groups = False
me_pbrtcylinderr3.update()
me_pbrtcylinderl2 = bpy.data.meshes.new('PbrtCylinderL2')
me_pbrtcylinderl2.from_pydata([(1.0, 0.0, 0.0), (1.0, 0.0, 10.0), (0.9808, 0.1951, 0.0), (0.9808, 0.1951, 10.0), (0.9239, 0.3827, 0.0), (0.9239, 0.3827, 10.0), (0.8315, 0.5556, 0.0), (0.8315, 0.5556, 10.0), (0.7071, 0.7071, 0.0), (0.7071, 0.7071, 10.0), (0.5556, 0.8315, 0.0), (0.5556, 0.8315, 10.0), (0.3827, 0.9239, 0.0), (0.3827, 0.9239, 10.0), (0.1951, 0.9808, 0.0), (0.1951, 0.9808, 10.0), (-1.639e-07, 1.0, 0.0), (-1.639e-07, 1.0, 10.0), (-0.1951, 0.9808, 0.0), (-0.1951, 0.9808, 10.0), (-0.3827, 0.9239, 0.0), (-0.3827, 0.9239, 10.0), (-0.5556, 0.8315, 0.0), (-0.5556, 0.8315, 10.0), (-0.7071, 0.7071, 0.0), (-0.7071, 0.7071, 10.0), (-0.8315, 0.5556, 0.0), (-0.8315, 0.5556, 10.0), (-0.9239, 0.3827, 0.0), (-0.9239, 0.3827, 10.0), (-0.9808, 0.1951, 0.0), (-0.9808, 0.1951, 10.0), (-1.0, -3.278e-07, 0.0), (-1.0, -3.278e-07, 10.0), (-0.9808, -0.1951, 0.0), (-0.9808, -0.1951, 10.0), (-0.9239, -0.3827, 0.0), (-0.9239, -0.3827, 10.0), (-0.8315, -0.5556, 0.0), (-0.8315, -0.5556, 10.0), (-0.7071, -0.7071, 0.0), (-0.7071, -0.7071, 10.0), (-0.5556, -0.8315, 0.0), (-0.5556, -0.8315, 10.0), (-0.3827, -0.9239, 0.0), (-0.3827, -0.9239, 10.0), (-0.1951, -0.9808, 0.0), (-0.1951, -0.9808, 10.0), (4.47e-07, -1.0, 0.0), (4.47e-07, -1.0, 10.0), (0.1951, -0.9808, 0.0), (0.1951, -0.9808, 10.0), (0.3827, -0.9239, 0.0), (0.3827, -0.9239, 10.0), (0.5556, -0.8315, 0.0), (0.5556, -0.8315, 10.0), (0.7071, -0.7071, 0.0), (0.7071, -0.7071, 10.0), (0.8315, -0.5556, 0.0), (0.8315, -0.5556, 10.0), (0.9239, -0.3827, 0.0), (0.9239, -0.3827, 10.0), (0.9808, -0.1951, 0.0), (0.9808, -0.1951, 10.0)], [], [(0, 2, 3, 1), (2, 4, 5, 3), (4, 6, 7, 5), (6, 8, 9, 7), (8, 10, 11, 9), (10, 12, 13, 11), (12, 14, 15, 13), (14, 16, 17, 15), (16, 18, 19, 17), (18, 20, 21, 19), (20, 22, 23, 21), (22, 24, 25, 23), (24, 26, 27, 25), (26, 28, 29, 27), (28, 30, 31, 29), (30, 32, 33, 31), (32, 34, 35, 33), (34, 36, 37, 35), (36, 38, 39, 37), (38, 40, 41, 39), (40, 42, 43, 41), (42, 44, 45, 43), (44, 46, 47, 45), (46, 48, 49, 47), (48, 50, 51, 49), (50, 52, 53, 51), (52, 54, 55, 53), (54, 56, 57, 55), (56, 58, 59, 57), (58, 60, 61, 59), (60, 62, 63, 61), (62, 0, 1, 63)])
me_pbrtcylinderl2.polygons.foreach_set('use_smooth', [True] * 32)
me_pbrtcylinderl2.materials.append(mat_pbrtcylinderl2)
me_pbrtcylinderl2.use_remesh_preserve_volume = False
me_pbrtcylinderl2.use_remesh_preserve_attributes = False
me_pbrtcylinderl2.use_mirror_vertex_groups = False
me_pbrtcylinderl2.update()
me_pbrtcylinderr2 = bpy.data.meshes.new('PbrtCylinderR2')
me_pbrtcylinderr2.from_pydata([(1.0, 0.0, 0.0), (1.0, 0.0, 10.0), (0.9808, 0.1951, 0.0), (0.9808, 0.1951, 10.0), (0.9239, 0.3827, 0.0), (0.9239, 0.3827, 10.0), (0.8315, 0.5556, 0.0), (0.8315, 0.5556, 10.0), (0.7071, 0.7071, 0.0), (0.7071, 0.7071, 10.0), (0.5556, 0.8315, 0.0), (0.5556, 0.8315, 10.0), (0.3827, 0.9239, 0.0), (0.3827, 0.9239, 10.0), (0.1951, 0.9808, 0.0), (0.1951, 0.9808, 10.0), (-1.639e-07, 1.0, 0.0), (-1.639e-07, 1.0, 10.0), (-0.1951, 0.9808, 0.0), (-0.1951, 0.9808, 10.0), (-0.3827, 0.9239, 0.0), (-0.3827, 0.9239, 10.0), (-0.5556, 0.8315, 0.0), (-0.5556, 0.8315, 10.0), (-0.7071, 0.7071, 0.0), (-0.7071, 0.7071, 10.0), (-0.8315, 0.5556, 0.0), (-0.8315, 0.5556, 10.0), (-0.9239, 0.3827, 0.0), (-0.9239, 0.3827, 10.0), (-0.9808, 0.1951, 0.0), (-0.9808, 0.1951, 10.0), (-1.0, -3.278e-07, 0.0), (-1.0, -3.278e-07, 10.0), (-0.9808, -0.1951, 0.0), (-0.9808, -0.1951, 10.0), (-0.9239, -0.3827, 0.0), (-0.9239, -0.3827, 10.0), (-0.8315, -0.5556, 0.0), (-0.8315, -0.5556, 10.0), (-0.7071, -0.7071, 0.0), (-0.7071, -0.7071, 10.0), (-0.5556, -0.8315, 0.0), (-0.5556, -0.8315, 10.0), (-0.3827, -0.9239, 0.0), (-0.3827, -0.9239, 10.0), (-0.1951, -0.9808, 0.0), (-0.1951, -0.9808, 10.0), (4.47e-07, -1.0, 0.0), (4.47e-07, -1.0, 10.0), (0.1951, -0.9808, 0.0), (0.1951, -0.9808, 10.0), (0.3827, -0.9239, 0.0), (0.3827, -0.9239, 10.0), (0.5556, -0.8315, 0.0), (0.5556, -0.8315, 10.0), (0.7071, -0.7071, 0.0), (0.7071, -0.7071, 10.0), (0.8315, -0.5556, 0.0), (0.8315, -0.5556, 10.0), (0.9239, -0.3827, 0.0), (0.9239, -0.3827, 10.0), (0.9808, -0.1951, 0.0), (0.9808, -0.1951, 10.0)], [], [(0, 2, 3, 1), (2, 4, 5, 3), (4, 6, 7, 5), (6, 8, 9, 7), (8, 10, 11, 9), (10, 12, 13, 11), (12, 14, 15, 13), (14, 16, 17, 15), (16, 18, 19, 17), (18, 20, 21, 19), (20, 22, 23, 21), (22, 24, 25, 23), (24, 26, 27, 25), (26, 28, 29, 27), (28, 30, 31, 29), (30, 32, 33, 31), (32, 34, 35, 33), (34, 36, 37, 35), (36, 38, 39, 37), (38, 40, 41, 39), (40, 42, 43, 41), (42, 44, 45, 43), (44, 46, 47, 45), (46, 48, 49, 47), (48, 50, 51, 49), (50, 52, 53, 51), (52, 54, 55, 53), (54, 56, 57, 55), (56, 58, 59, 57), (58, 60, 61, 59), (60, 62, 63, 61), (62, 0, 1, 63)])
me_pbrtcylinderr2.polygons.foreach_set('use_smooth', [True] * 32)
me_pbrtcylinderr2.materials.append(mat_pbrtcylinderr2)
me_pbrtcylinderr2.use_remesh_preserve_volume = False
me_pbrtcylinderr2.use_remesh_preserve_attributes = False
me_pbrtcylinderr2.use_mirror_vertex_groups = False
me_pbrtcylinderr2.update()
me_pbrtcylinderr1 = bpy.data.meshes.new('PbrtCylinderR1')
me_pbrtcylinderr1.from_pydata([(1.0, 0.0, 0.0), (1.0, 0.0, 10.0), (0.9808, 0.1951, 0.0), (0.9808, 0.1951, 10.0), (0.9239, 0.3827, 0.0), (0.9239, 0.3827, 10.0), (0.8315, 0.5556, 0.0), (0.8315, 0.5556, 10.0), (0.7071, 0.7071, 0.0), (0.7071, 0.7071, 10.0), (0.5556, 0.8315, 0.0), (0.5556, 0.8315, 10.0), (0.3827, 0.9239, 0.0), (0.3827, 0.9239, 10.0), (0.1951, 0.9808, 0.0), (0.1951, 0.9808, 10.0), (-1.639e-07, 1.0, 0.0), (-1.639e-07, 1.0, 10.0), (-0.1951, 0.9808, 0.0), (-0.1951, 0.9808, 10.0), (-0.3827, 0.9239, 0.0), (-0.3827, 0.9239, 10.0), (-0.5556, 0.8315, 0.0), (-0.5556, 0.8315, 10.0), (-0.7071, 0.7071, 0.0), (-0.7071, 0.7071, 10.0), (-0.8315, 0.5556, 0.0), (-0.8315, 0.5556, 10.0), (-0.9239, 0.3827, 0.0), (-0.9239, 0.3827, 10.0), (-0.9808, 0.1951, 0.0), (-0.9808, 0.1951, 10.0), (-1.0, -3.278e-07, 0.0), (-1.0, -3.278e-07, 10.0), (-0.9808, -0.1951, 0.0), (-0.9808, -0.1951, 10.0), (-0.9239, -0.3827, 0.0), (-0.9239, -0.3827, 10.0), (-0.8315, -0.5556, 0.0), (-0.8315, -0.5556, 10.0), (-0.7071, -0.7071, 0.0), (-0.7071, -0.7071, 10.0), (-0.5556, -0.8315, 0.0), (-0.5556, -0.8315, 10.0), (-0.3827, -0.9239, 0.0), (-0.3827, -0.9239, 10.0), (-0.1951, -0.9808, 0.0), (-0.1951, -0.9808, 10.0), (4.47e-07, -1.0, 0.0), (4.47e-07, -1.0, 10.0), (0.1951, -0.9808, 0.0), (0.1951, -0.9808, 10.0), (0.3827, -0.9239, 0.0), (0.3827, -0.9239, 10.0), (0.5556, -0.8315, 0.0), (0.5556, -0.8315, 10.0), (0.7071, -0.7071, 0.0), (0.7071, -0.7071, 10.0), (0.8315, -0.5556, 0.0), (0.8315, -0.5556, 10.0), (0.9239, -0.3827, 0.0), (0.9239, -0.3827, 10.0), (0.9808, -0.1951, 0.0), (0.9808, -0.1951, 10.0)], [], [(0, 2, 3, 1), (2, 4, 5, 3), (4, 6, 7, 5), (6, 8, 9, 7), (8, 10, 11, 9), (10, 12, 13, 11), (12, 14, 15, 13), (14, 16, 17, 15), (16, 18, 19, 17), (18, 20, 21, 19), (20, 22, 23, 21), (22, 24, 25, 23), (24, 26, 27, 25), (26, 28, 29, 27), (28, 30, 31, 29), (30, 32, 33, 31), (32, 34, 35, 33), (34, 36, 37, 35), (36, 38, 39, 37), (38, 40, 41, 39), (40, 42, 43, 41), (42, 44, 45, 43), (44, 46, 47, 45), (46, 48, 49, 47), (48, 50, 51, 49), (50, 52, 53, 51), (52, 54, 55, 53), (54, 56, 57, 55), (56, 58, 59, 57), (58, 60, 61, 59), (60, 62, 63, 61), (62, 0, 1, 63)])
me_pbrtcylinderr1.polygons.foreach_set('use_smooth', [True] * 32)
me_pbrtcylinderr1.materials.append(mat_pbrtcylinderr1)
me_pbrtcylinderr1.use_remesh_preserve_volume = False
me_pbrtcylinderr1.use_remesh_preserve_attributes = False
me_pbrtcylinderr1.use_mirror_vertex_groups = False
me_pbrtcylinderr1.update()
me_pbrtcylinderl1 = bpy.data.meshes.new('PbrtCylinderL1')
me_pbrtcylinderl1.from_pydata([(1.0, 0.0, 0.0), (1.0, 0.0, 10.0), (0.9808, 0.1951, 0.0), (0.9808, 0.1951, 10.0), (0.9239, 0.3827, 0.0), (0.9239, 0.3827, 10.0), (0.8315, 0.5556, 0.0), (0.8315, 0.5556, 10.0), (0.7071, 0.7071, 0.0), (0.7071, 0.7071, 10.0), (0.5556, 0.8315, 0.0), (0.5556, 0.8315, 10.0), (0.3827, 0.9239, 0.0), (0.3827, 0.9239, 10.0), (0.1951, 0.9808, 0.0), (0.1951, 0.9808, 10.0), (-1.639e-07, 1.0, 0.0), (-1.639e-07, 1.0, 10.0), (-0.1951, 0.9808, 0.0), (-0.1951, 0.9808, 10.0), (-0.3827, 0.9239, 0.0), (-0.3827, 0.9239, 10.0), (-0.5556, 0.8315, 0.0), (-0.5556, 0.8315, 10.0), (-0.7071, 0.7071, 0.0), (-0.7071, 0.7071, 10.0), (-0.8315, 0.5556, 0.0), (-0.8315, 0.5556, 10.0), (-0.9239, 0.3827, 0.0), (-0.9239, 0.3827, 10.0), (-0.9808, 0.1951, 0.0), (-0.9808, 0.1951, 10.0), (-1.0, -3.278e-07, 0.0), (-1.0, -3.278e-07, 10.0), (-0.9808, -0.1951, 0.0), (-0.9808, -0.1951, 10.0), (-0.9239, -0.3827, 0.0), (-0.9239, -0.3827, 10.0), (-0.8315, -0.5556, 0.0), (-0.8315, -0.5556, 10.0), (-0.7071, -0.7071, 0.0), (-0.7071, -0.7071, 10.0), (-0.5556, -0.8315, 0.0), (-0.5556, -0.8315, 10.0), (-0.3827, -0.9239, 0.0), (-0.3827, -0.9239, 10.0), (-0.1951, -0.9808, 0.0), (-0.1951, -0.9808, 10.0), (4.47e-07, -1.0, 0.0), (4.47e-07, -1.0, 10.0), (0.1951, -0.9808, 0.0), (0.1951, -0.9808, 10.0), (0.3827, -0.9239, 0.0), (0.3827, -0.9239, 10.0), (0.5556, -0.8315, 0.0), (0.5556, -0.8315, 10.0), (0.7071, -0.7071, 0.0), (0.7071, -0.7071, 10.0), (0.8315, -0.5556, 0.0), (0.8315, -0.5556, 10.0), (0.9239, -0.3827, 0.0), (0.9239, -0.3827, 10.0), (0.9808, -0.1951, 0.0), (0.9808, -0.1951, 10.0)], [], [(0, 2, 3, 1), (2, 4, 5, 3), (4, 6, 7, 5), (6, 8, 9, 7), (8, 10, 11, 9), (10, 12, 13, 11), (12, 14, 15, 13), (14, 16, 17, 15), (16, 18, 19, 17), (18, 20, 21, 19), (20, 22, 23, 21), (22, 24, 25, 23), (24, 26, 27, 25), (26, 28, 29, 27), (28, 30, 31, 29), (30, 32, 33, 31), (32, 34, 35, 33), (34, 36, 37, 35), (36, 38, 39, 37), (38, 40, 41, 39), (40, 42, 43, 41), (42, 44, 45, 43), (44, 46, 47, 45), (46, 48, 49, 47), (48, 50, 51, 49), (50, 52, 53, 51), (52, 54, 55, 53), (54, 56, 57, 55), (56, 58, 59, 57), (58, 60, 61, 59), (60, 62, 63, 61), (62, 0, 1, 63)])
me_pbrtcylinderl1.polygons.foreach_set('use_smooth', [True] * 32)
me_pbrtcylinderl1.materials.append(mat_pbrtcylinderl1)
me_pbrtcylinderl1.use_remesh_preserve_volume = False
me_pbrtcylinderl1.use_remesh_preserve_attributes = False
me_pbrtcylinderl1.use_mirror_vertex_groups = False
me_pbrtcylinderl1.update()
me_room = bpy.data.meshes.new('Room')
me_room.from_pydata([(-5.0, -10.0, 0.0), (-5.0, -10.0, 10.0), (-5.0, 10.0, 0.0), (-5.0, 10.0, 10.0), (5.0, -10.0, 0.0), (5.0, -10.0, 10.0), (5.0, 10.0, 0.0), (5.0, 10.0, 10.0), (-5.0, -10.0, 9.0), (5.0, -10.0, 9.0)], [], [(0, 1, 3, 2), (2, 3, 7, 6), (6, 7, 5, 4), (2, 6, 4, 0), (7, 3, 1, 5), (5, 1, 8, 9)])
me_room.materials.append(mat_room)
me_room.use_remesh_preserve_volume = False
me_room.use_remesh_preserve_attributes = False
me_room.use_mirror_vertex_groups = False
me_room.update()

# ---- objects
ob_pbrtcylinderemitmiddle = bpy.data.objects.new('PbrtCylinderEmitMiddle', me_pbrtcylinderemitmiddle)
ob_pbrtcylinderopen2 = bpy.data.objects.new('PbrtCylinderOpen2', me_pbrtcylinderopen2)
ob_pbrtcylinderopen1 = bpy.data.objects.new('PbrtCylinderOpen1', me_pbrtcylinderopen1)
ob_pbrtcylinderemit2 = bpy.data.objects.new('PbrtCylinderEmit2', me_pbrtcylinderemit2)
ob_pbrtcylinderemit1 = bpy.data.objects.new('PbrtCylinderEmit1', me_pbrtcylinderemit1)
ob_pbrtcylinderr4 = bpy.data.objects.new('PbrtCylinderR4', me_pbrtcylinderr4)
ob_pbrtcylinderl4 = bpy.data.objects.new('PbrtCylinderL4', me_pbrtcylinderl4)
ob_pbrtcylinderl3 = bpy.data.objects.new('PbrtCylinderL3', me_pbrtcylinderl3)
ob_pbrtcylinderr3 = bpy.data.objects.new('PbrtCylinderR3', me_pbrtcylinderr3)
ob_pbrtcylinderl2 = bpy.data.objects.new('PbrtCylinderL2', me_pbrtcylinderl2)
ob_pbrtcylinderr2 = bpy.data.objects.new('PbrtCylinderR2', me_pbrtcylinderr2)
ob_pbrtcylinderr1 = bpy.data.objects.new('PbrtCylinderR1', me_pbrtcylinderr1)
ob_pbrtcylinderl1 = bpy.data.objects.new('PbrtCylinderL1', me_pbrtcylinderl1)
ob_cameratarget = bpy.data.objects.new('CameraTarget', None)
ob_camera = bpy.data.objects.new('Camera', cam_camera)
ob_room = bpy.data.objects.new('Room', me_room)

# ---- transforms, parenting, visibility, modifiers, constraints
ob_pbrtcylinderemitmiddle.location = (0.0, 0.0, 10.0)
ob_pbrtcylinderemitmiddle.rotation_euler = (-1.571, -2.22e-16, 2.22e-16)
ob_pbrtcylinderemitmiddle.lineart.crease_threshold = 0.0
ob_pbrtcylinderopen2.location = (4.5, -3.934e-07, 9.5)
ob_pbrtcylinderopen2.rotation_euler = (-1.571, -3.927, -3.142)
ob_pbrtcylinderopen2.lineart.crease_threshold = 0.0
ob_pbrtcylinderopen1.location = (-4.5, 0.0, 9.5)
ob_pbrtcylinderopen1.rotation_euler = (-1.571, -3.927, 3.423e-08)
ob_pbrtcylinderopen1.lineart.crease_threshold = 0.0
ob_pbrtcylinderemit2.location = (4.5, -3.934e-07, 9.5)
ob_pbrtcylinderemit2.rotation_euler = (-1.571, -2.22e-16, -3.142)
ob_pbrtcylinderemit2.lineart.crease_threshold = 0.0
ob_pbrtcylinderemit1.location = (-4.5, 0.0, 9.5)
ob_pbrtcylinderemit1.rotation_euler = (-1.571, -2.22e-16, 2.22e-16)
ob_pbrtcylinderemit1.lineart.crease_threshold = 0.0
ob_pbrtcylinderr4.location = (3.0, 8.0, 0.0)
ob_pbrtcylinderr4.rotation_euler = (0.0, -0.0, -3.142)
ob_pbrtcylinderr4.lineart.crease_threshold = 0.0
ob_pbrtcylinderl4.location = (-3.0, 8.0, 0.0)
ob_pbrtcylinderl4.rotation_euler = (0.0, -0.0, -3.142)
ob_pbrtcylinderl4.lineart.crease_threshold = 0.0
ob_pbrtcylinderl3.location = (-3.0, 3.0, 0.0)
ob_pbrtcylinderl3.rotation_euler = (0.0, -0.0, -3.142)
ob_pbrtcylinderl3.lineart.crease_threshold = 0.0
ob_pbrtcylinderr3.location = (3.0, 3.0, 0.0)
ob_pbrtcylinderr3.rotation_euler = (0.0, -0.0, -3.142)
ob_pbrtcylinderr3.lineart.crease_threshold = 0.0
ob_pbrtcylinderl2.location = (-3.0, -3.0, 0.0)
ob_pbrtcylinderl2.lineart.crease_threshold = 0.0
ob_pbrtcylinderr2.location = (3.0, -3.0, 0.0)
ob_pbrtcylinderr2.lineart.crease_threshold = 0.0
ob_pbrtcylinderr1.location = (3.0, -8.0, 0.0)
ob_pbrtcylinderr1.lineart.crease_threshold = 0.0
ob_pbrtcylinderl1.location = (-3.0, -8.0, 0.0)
ob_pbrtcylinderl1.lineart.crease_threshold = 0.0
ob_cameratarget.location = (0.0, 0.0, 7.0)
ob_cameratarget.empty_display_type = 'SINGLE_ARROW'
ob_cameratarget.empty_image_offset = (0.0, 0.0)
ob_cameratarget.lineart.crease_threshold = 0.0
ob_camera.location = (0.0, -20.0, 2.0)
ob_camera.lineart.crease_threshold = 0.0
_c = ob_camera.constraints.new('TRACK_TO'); _c.name = 'AutoTrack'
_c.target = ob_cameratarget
ob_room.location = (0.0, 0.0, 0.0)
ob_room.lineart.crease_threshold = 0.0

# ---- collection membership
col_collection_1.objects.link(ob_pbrtcylinderemitmiddle)
col_collection_1.objects.link(ob_pbrtcylinderopen2)
col_collection_1.objects.link(ob_pbrtcylinderopen1)
col_collection_1.objects.link(ob_pbrtcylinderemit2)
col_collection_1.objects.link(ob_pbrtcylinderemit1)
col_collection_1.objects.link(ob_pbrtcylinderr4)
col_collection_1.objects.link(ob_pbrtcylinderl4)
col_collection_1.objects.link(ob_pbrtcylinderl3)
col_collection_1.objects.link(ob_pbrtcylinderr3)
col_collection_1.objects.link(ob_pbrtcylinderl2)
col_collection_1.objects.link(ob_pbrtcylinderr2)
col_collection_1.objects.link(ob_pbrtcylinderr1)
col_collection_1.objects.link(ob_pbrtcylinderl1)
col_collection_1.objects.link(ob_cameratarget)
col_collection_1.objects.link(ob_camera)
col_collection_1.objects.link(ob_room)

# ---- scene / render settings (as saved in the file)
scene.camera = ob_camera
scene.frame_start = 1; scene.frame_end = 250; scene.frame_set(1)
scene.render.engine = 'BLENDER_EEVEE_NEXT'
scene.render.resolution_x = 500
scene.render.resolution_y = 500
scene.render.dither_intensity = 0.0
scene.cycles.use_denoising = False
scene.cycles.samples = 128
scene.cycles.sampling_pattern = 'TABULATED_SOBOL'
scene.cycles.use_adaptive_sampling = False
scene.cycles.use_light_tree = False
scene.cycles.blur_glossy = 0.0
scene.cycles.sample_clamp_indirect = 0.0
scene.view_settings.view_transform = 'Standard'
bpy.context.view_layer.update()

# ---- added for rendering (the .blend has no usable light): sun + grey world if the file has none
light_auto_sun = bpy.data.lights.new('AutoSun', 'SUN')
light_auto_sun.energy = 3.0
light_auto_sun.angle = 0.0523599
ob_auto_sun = bpy.data.objects.new('AutoSun', light_auto_sun)
scene.collection.objects.link(ob_auto_sun)
ob_auto_sun.rotation_euler = (0.872665, 0.174533, 0.523599)
if scene.world is None:
    world_auto = bpy.data.worlds.new('AutoWorld')
    world_auto.color = (0.3, 0.3, 0.3)
    scene.world = world_auto
bpy.context.view_layer.update()
